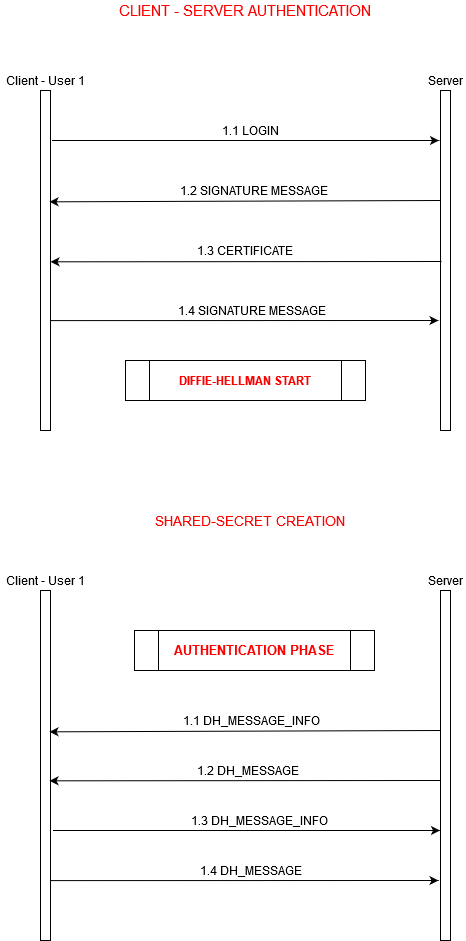

The diagram above was exported from draw.io. Its source (the exported page's mxGraphModel, read from the mxfile embedded in the PNG):
<mxGraphModel dx="868" dy="479" grid="1" gridSize="10" guides="1" tooltips="1" connect="1" arrows="1" fold="1" page="1" pageScale="1" pageWidth="827" pageHeight="1169" math="0" shadow="0">
  <root>
    <mxCell id="0" />
    <mxCell id="1" parent="0" />
    <mxCell id="8rXhjmW0HNzTAfGBpPSt-1" value="" style="html=1;points=[];perimeter=orthogonalPerimeter;" vertex="1" parent="1">
      <mxGeometry x="180" y="110" width="10" height="340" as="geometry" />
    </mxCell>
    <mxCell id="8rXhjmW0HNzTAfGBpPSt-2" value="" style="html=1;points=[];perimeter=orthogonalPerimeter;" vertex="1" parent="1">
      <mxGeometry x="580" y="110" width="10" height="340" as="geometry" />
    </mxCell>
    <mxCell id="8rXhjmW0HNzTAfGBpPSt-3" value="Client - User 1" style="text;html=1;strokeColor=none;fillColor=none;align=center;verticalAlign=middle;whiteSpace=wrap;rounded=0;" vertex="1" parent="1">
      <mxGeometry x="140" y="90" width="90" height="20" as="geometry" />
    </mxCell>
    <mxCell id="8rXhjmW0HNzTAfGBpPSt-4" value="Server" style="text;html=1;strokeColor=none;fillColor=none;align=center;verticalAlign=middle;whiteSpace=wrap;rounded=0;" vertex="1" parent="1">
      <mxGeometry x="565" y="90" width="40" height="20" as="geometry" />
    </mxCell>
    <mxCell id="8rXhjmW0HNzTAfGBpPSt-7" value="" style="endArrow=classic;html=1;" edge="1" parent="1">
      <mxGeometry width="50" height="50" relative="1" as="geometry">
        <mxPoint x="191.5" y="160.0000000000001" as="sourcePoint" />
        <mxPoint x="578.5" y="160.0000000000001" as="targetPoint" />
      </mxGeometry>
    </mxCell>
    <mxCell id="8rXhjmW0HNzTAfGBpPSt-11" value="" style="endArrow=classic;html=1;" edge="1" parent="1">
      <mxGeometry width="50" height="50" relative="1" as="geometry">
        <mxPoint x="581" y="281" as="sourcePoint" />
        <mxPoint x="190" y="281.32" as="targetPoint" />
      </mxGeometry>
    </mxCell>
    <mxCell id="8rXhjmW0HNzTAfGBpPSt-21" value="" style="endArrow=classic;html=1;entryX=-0.2;entryY=0.37;entryDx=0;entryDy=0;entryPerimeter=0;" edge="1" parent="1">
      <mxGeometry width="50" height="50" relative="1" as="geometry">
        <mxPoint x="190" y="340.1" as="sourcePoint" />
        <mxPoint x="578" y="340" as="targetPoint" />
      </mxGeometry>
    </mxCell>
    <mxCell id="8rXhjmW0HNzTAfGBpPSt-23" value="" style="endArrow=classic;html=1;exitX=0.1;exitY=0.404;exitDx=0;exitDy=0;exitPerimeter=0;" edge="1" parent="1">
      <mxGeometry width="50" height="50" relative="1" as="geometry">
        <mxPoint x="579.9999999999998" y="220.00000000000006" as="sourcePoint" />
        <mxPoint x="189" y="221.32" as="targetPoint" />
      </mxGeometry>
    </mxCell>
    <mxCell id="8rXhjmW0HNzTAfGBpPSt-65" value="&lt;font style=&quot;font-size: 15px&quot; color=&quot;#FF0000&quot;&gt;CLIENT - SERVER AUTHENTICATION&lt;br&gt;&lt;/font&gt;" style="text;html=1;strokeColor=none;fillColor=none;align=center;verticalAlign=middle;whiteSpace=wrap;rounded=0;" vertex="1" parent="1">
      <mxGeometry x="220" y="20" width="330" height="20" as="geometry" />
    </mxCell>
    <mxCell id="8rXhjmW0HNzTAfGBpPSt-66" value="1.1 LOGIN" style="text;html=1;strokeColor=none;fillColor=none;align=center;verticalAlign=middle;whiteSpace=wrap;rounded=0;" vertex="1" parent="1">
      <mxGeometry x="320" y="140" width="140" height="20" as="geometry" />
    </mxCell>
    <mxCell id="8rXhjmW0HNzTAfGBpPSt-67" value="1.2 SIGNATURE MESSAGE" style="text;html=1;strokeColor=none;fillColor=none;align=center;verticalAlign=middle;whiteSpace=wrap;rounded=0;" vertex="1" parent="1">
      <mxGeometry x="319" y="200" width="150" height="20" as="geometry" />
    </mxCell>
    <mxCell id="8rXhjmW0HNzTAfGBpPSt-68" value="1.3 CERTIFICATE" style="text;html=1;strokeColor=none;fillColor=none;align=center;verticalAlign=middle;whiteSpace=wrap;rounded=0;" vertex="1" parent="1">
      <mxGeometry x="315" y="260" width="140" height="20" as="geometry" />
    </mxCell>
    <mxCell id="8rXhjmW0HNzTAfGBpPSt-69" value="1.4 SIGNATURE MESSAGE" style="text;html=1;strokeColor=none;fillColor=none;align=center;verticalAlign=middle;whiteSpace=wrap;rounded=0;" vertex="1" parent="1">
      <mxGeometry x="314" y="320" width="156" height="20" as="geometry" />
    </mxCell>
    <mxCell id="8rXhjmW0HNzTAfGBpPSt-70" value="&lt;font color=&quot;#FF0000&quot;&gt;&lt;b&gt;DIFFIE-HELLMAN START&lt;br&gt;&lt;/b&gt;&lt;/font&gt;" style="shape=process;whiteSpace=wrap;html=1;backgroundOutline=1;" vertex="1" parent="1">
      <mxGeometry x="265" y="380" width="240" height="40" as="geometry" />
    </mxCell>
    <mxCell id="8rXhjmW0HNzTAfGBpPSt-71" value="&lt;font style=&quot;font-size: 14px&quot; color=&quot;#FF0000&quot;&gt;SHARED-SECRET CREATION&lt;br&gt;&lt;/font&gt;" style="text;html=1;strokeColor=none;fillColor=none;align=center;verticalAlign=middle;whiteSpace=wrap;rounded=0;" vertex="1" parent="1">
      <mxGeometry x="225" y="530" width="330" height="20" as="geometry" />
    </mxCell>
    <mxCell id="8rXhjmW0HNzTAfGBpPSt-72" value="" style="html=1;points=[];perimeter=orthogonalPerimeter;" vertex="1" parent="1">
      <mxGeometry x="180" y="610" width="10" height="350" as="geometry" />
    </mxCell>
    <mxCell id="8rXhjmW0HNzTAfGBpPSt-73" value="" style="html=1;points=[];perimeter=orthogonalPerimeter;" vertex="1" parent="1">
      <mxGeometry x="580" y="610" width="10" height="350" as="geometry" />
    </mxCell>
    <mxCell id="8rXhjmW0HNzTAfGBpPSt-74" value="Client - User 1" style="text;html=1;strokeColor=none;fillColor=none;align=center;verticalAlign=middle;whiteSpace=wrap;rounded=0;" vertex="1" parent="1">
      <mxGeometry x="140" y="590" width="90" height="20" as="geometry" />
    </mxCell>
    <mxCell id="8rXhjmW0HNzTAfGBpPSt-75" value="Server" style="text;html=1;strokeColor=none;fillColor=none;align=center;verticalAlign=middle;whiteSpace=wrap;rounded=0;" vertex="1" parent="1">
      <mxGeometry x="565" y="590" width="40" height="20" as="geometry" />
    </mxCell>
    <mxCell id="8rXhjmW0HNzTAfGBpPSt-76" value="" style="endArrow=classic;html=1;" edge="1" parent="1">
      <mxGeometry width="50" height="50" relative="1" as="geometry">
        <mxPoint x="192.5" y="850.0000000000001" as="sourcePoint" />
        <mxPoint x="579.5" y="850.0000000000001" as="targetPoint" />
      </mxGeometry>
    </mxCell>
    <mxCell id="8rXhjmW0HNzTAfGBpPSt-77" value="" style="endArrow=classic;html=1;" edge="1" parent="1">
      <mxGeometry width="50" height="50" relative="1" as="geometry">
        <mxPoint x="580" y="800" as="sourcePoint" />
        <mxPoint x="189" y="800.3199999999999" as="targetPoint" />
      </mxGeometry>
    </mxCell>
    <mxCell id="8rXhjmW0HNzTAfGBpPSt-78" value="" style="endArrow=classic;html=1;entryX=-0.2;entryY=0.37;entryDx=0;entryDy=0;entryPerimeter=0;" edge="1" parent="1">
      <mxGeometry width="50" height="50" relative="1" as="geometry">
        <mxPoint x="190" y="900.1" as="sourcePoint" />
        <mxPoint x="578" y="900" as="targetPoint" />
      </mxGeometry>
    </mxCell>
    <mxCell id="8rXhjmW0HNzTAfGBpPSt-79" value="" style="endArrow=classic;html=1;exitX=0.1;exitY=0.404;exitDx=0;exitDy=0;exitPerimeter=0;" edge="1" parent="1">
      <mxGeometry width="50" height="50" relative="1" as="geometry">
        <mxPoint x="579.9999999999998" y="750" as="sourcePoint" />
        <mxPoint x="189" y="751.3199999999999" as="targetPoint" />
      </mxGeometry>
    </mxCell>
    <mxCell id="8rXhjmW0HNzTAfGBpPSt-80" value="1.1 DH_MESSAGE_INFO" style="text;html=1;strokeColor=none;fillColor=none;align=center;verticalAlign=middle;whiteSpace=wrap;rounded=0;" vertex="1" parent="1">
      <mxGeometry x="321" y="730" width="140" height="20" as="geometry" />
    </mxCell>
    <mxCell id="8rXhjmW0HNzTAfGBpPSt-81" value="1.2 DH_MESSAGE" style="text;html=1;strokeColor=none;fillColor=none;align=center;verticalAlign=middle;whiteSpace=wrap;rounded=0;" vertex="1" parent="1">
      <mxGeometry x="313" y="780" width="150" height="20" as="geometry" />
    </mxCell>
    <mxCell id="8rXhjmW0HNzTAfGBpPSt-85" value="&lt;b&gt;&lt;font style=&quot;font-size: 13px&quot; color=&quot;#FF0000&quot;&gt;AUTHENTICATION PHASE&lt;br&gt;&lt;/font&gt;&lt;/b&gt;" style="shape=process;whiteSpace=wrap;html=1;backgroundOutline=1;" vertex="1" parent="1">
      <mxGeometry x="274" y="650" width="240" height="40" as="geometry" />
    </mxCell>
    <mxCell id="8rXhjmW0HNzTAfGBpPSt-86" value="1.3 DH_MESSAGE_INFO" style="text;html=1;strokeColor=none;fillColor=none;align=center;verticalAlign=middle;whiteSpace=wrap;rounded=0;" vertex="1" parent="1">
      <mxGeometry x="329" y="830" width="140" height="20" as="geometry" />
    </mxCell>
    <mxCell id="8rXhjmW0HNzTAfGBpPSt-87" value="1.4 DH_MESSAGE" style="text;html=1;strokeColor=none;fillColor=none;align=center;verticalAlign=middle;whiteSpace=wrap;rounded=0;" vertex="1" parent="1">
      <mxGeometry x="316" y="880" width="150" height="20" as="geometry" />
    </mxCell>
  </root>
</mxGraphModel>